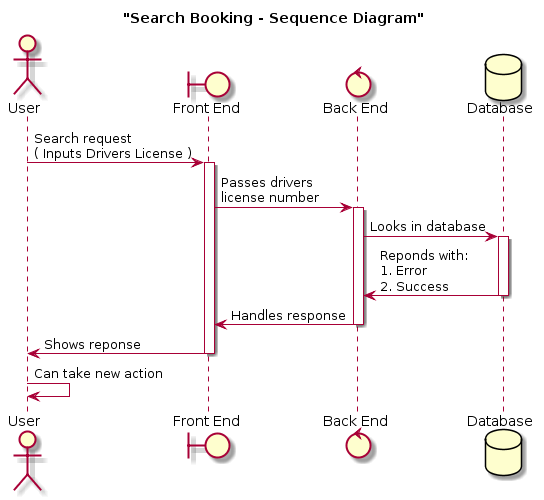

The diagram above was rendered by PlantUML. Its source (embedded in the PNG):
@startuml
title "Search Booking - Sequence Diagram"

actor User
boundary "Front End" as F
control "Back End" as B
database "Database" as D


User -> F: Search request \n( Inputs Drivers License )
Activate F
F -> B: Passes drivers \nlicense number
Activate B
B -> D: Looks in database
Activate D
D -> B: Reponds with:\n1. Error\n2. Success
Deactivate D
B -> F: Handles response
Deactivate B
F -> User: Shows reponse
Deactivate F
User -> User: Can take new action
@enduml